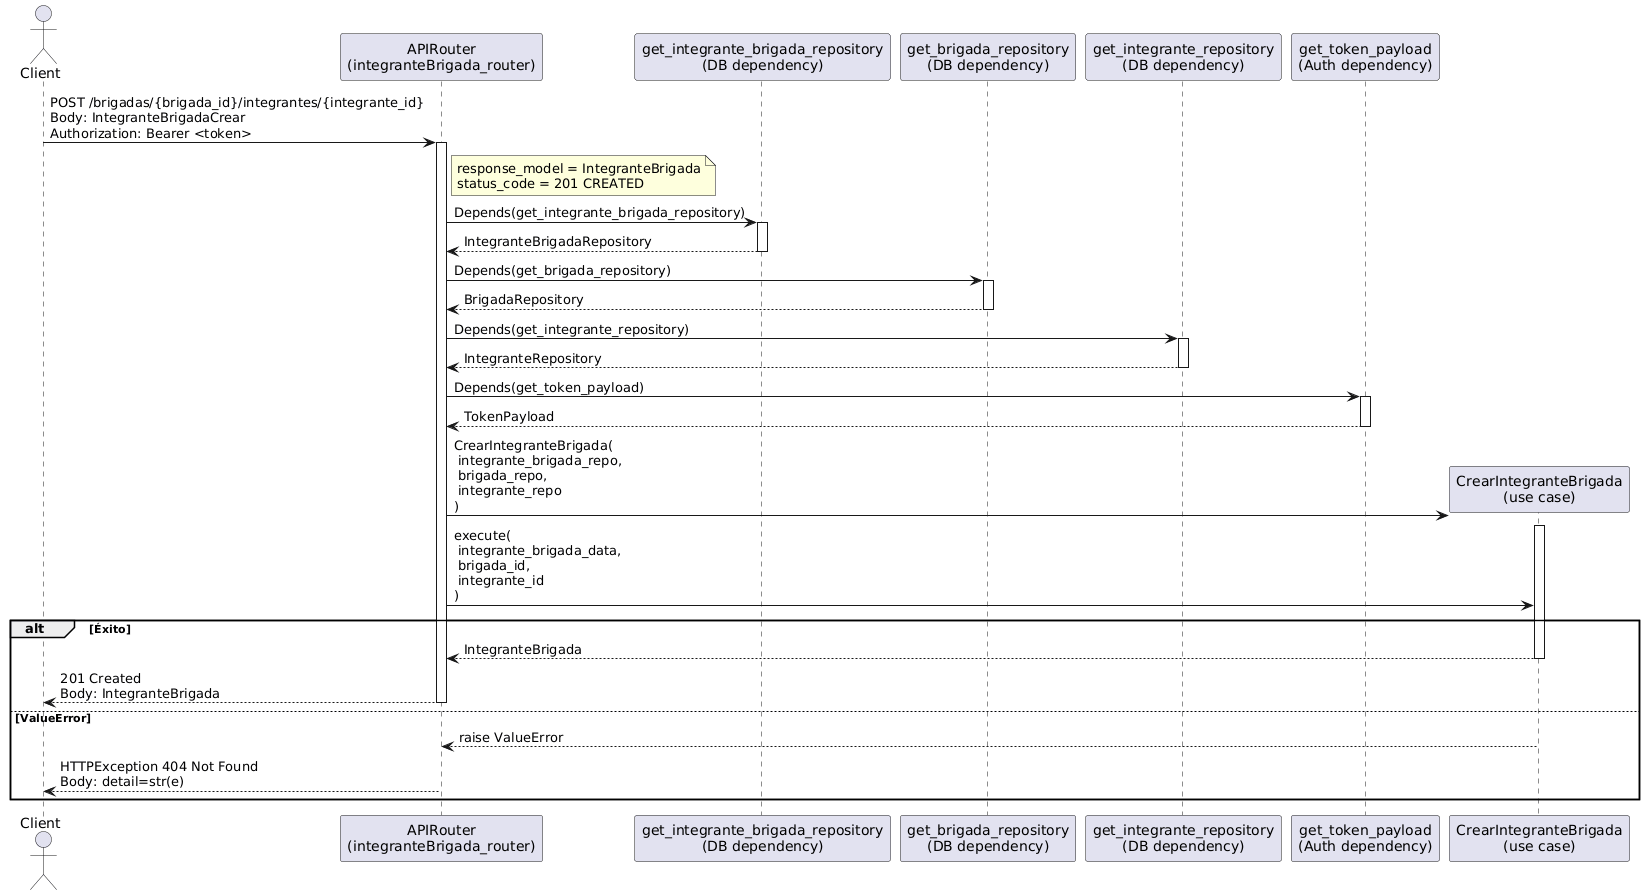

The diagram above was rendered by PlantUML. Its source (embedded in the PNG):
@startuml
actor Client
participant "APIRouter\n(integranteBrigada_router)" as Router
participant "get_integrante_brigada_repository\n(DB dependency)" as GetIBRepo
participant "get_brigada_repository\n(DB dependency)" as GetBrigRepo
participant "get_integrante_repository\n(DB dependency)" as GetIntRepo
participant "get_token_payload\n(Auth dependency)" as GetToken
participant "CrearIntegranteBrigada\n(use case)" as UseCase

Client -> Router: POST /brigadas/{brigada_id}/integrantes/{integrante_id}\nBody: IntegranteBrigadaCrear\nAuthorization: Bearer <token>
activate Router
note right of Router
response_model = IntegranteBrigada
status_code = 201 CREATED
end note

Router -> GetIBRepo: Depends(get_integrante_brigada_repository)
activate GetIBRepo
GetIBRepo --> Router: IntegranteBrigadaRepository
deactivate GetIBRepo

Router -> GetBrigRepo: Depends(get_brigada_repository)
activate GetBrigRepo
GetBrigRepo --> Router: BrigadaRepository
deactivate GetBrigRepo

Router -> GetIntRepo: Depends(get_integrante_repository)
activate GetIntRepo
GetIntRepo --> Router: IntegranteRepository
deactivate GetIntRepo

Router -> GetToken: Depends(get_token_payload)
activate GetToken
GetToken --> Router: TokenPayload
deactivate GetToken

create UseCase
Router -> UseCase: CrearIntegranteBrigada(\n integrante_brigada_repo,\n brigada_repo,\n integrante_repo\n)
activate UseCase

Router -> UseCase: execute(\n integrante_brigada_data,\n brigada_id,\n integrante_id\n)

alt Éxito
UseCase --> Router: IntegranteBrigada
deactivate UseCase
Router --> Client: 201 Created\nBody: IntegranteBrigada
deactivate Router
else ValueError
UseCase --> Router: raise ValueError
deactivate UseCase
Router --> Client: HTTPException 404 Not Found\nBody: detail=str(e)
deactivate Router
end
@enduml